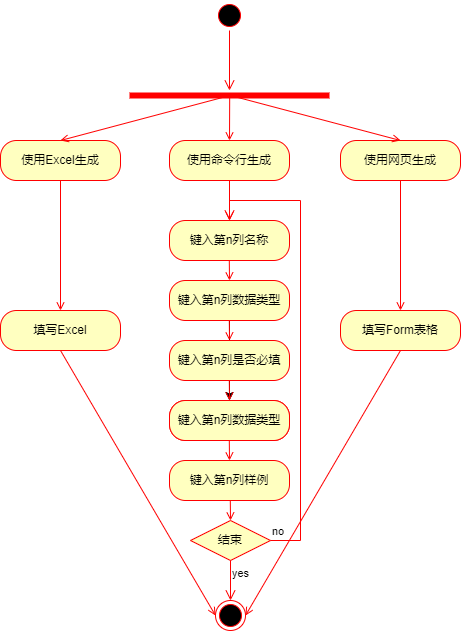

The diagram above was exported from draw.io. Its source (the exported page's mxGraphModel, read from the mxfile embedded in the PNG):
<mxGraphModel dx="1182" dy="683" grid="1" gridSize="10" guides="1" tooltips="1" connect="1" arrows="1" fold="1" page="1" pageScale="1" pageWidth="827" pageHeight="1169" background="#ffffff" math="0" shadow="0">
  <root>
    <mxCell id="0" />
    <mxCell id="1" parent="0" />
    <mxCell id="vd_eLrr_saQPtGALtzZI-1" value="" style="ellipse;html=1;shape=startState;fillColor=#000000;strokeColor=#ff0000;" parent="1" vertex="1">
      <mxGeometry x="384" y="40" width="30" height="30" as="geometry" />
    </mxCell>
    <mxCell id="vd_eLrr_saQPtGALtzZI-2" value="" style="edgeStyle=orthogonalEdgeStyle;html=1;verticalAlign=bottom;endArrow=open;endSize=8;strokeColor=#ff0000;rounded=0;" parent="1" source="vd_eLrr_saQPtGALtzZI-1" edge="1">
      <mxGeometry relative="1" as="geometry">
        <mxPoint x="399" y="130" as="targetPoint" />
      </mxGeometry>
    </mxCell>
    <mxCell id="vd_eLrr_saQPtGALtzZI-6" value="" style="shape=line;html=1;strokeWidth=6;strokeColor=#ff0000;" parent="1" vertex="1">
      <mxGeometry x="299" y="130" width="200" height="10" as="geometry" />
    </mxCell>
    <mxCell id="vd_eLrr_saQPtGALtzZI-8" value="使用Excel生成" style="rounded=1;whiteSpace=wrap;html=1;arcSize=40;fontColor=#000000;fillColor=#ffffc0;strokeColor=#ff0000;" parent="1" vertex="1">
      <mxGeometry x="170" y="180" width="120" height="40" as="geometry" />
    </mxCell>
    <mxCell id="vd_eLrr_saQPtGALtzZI-10" value="使用命令行生成" style="rounded=1;whiteSpace=wrap;html=1;arcSize=40;fontColor=#000000;fillColor=#ffffc0;strokeColor=#ff0000;" parent="1" vertex="1">
      <mxGeometry x="339" y="180" width="120" height="40" as="geometry" />
    </mxCell>
    <mxCell id="vd_eLrr_saQPtGALtzZI-11" value="使用网页生成" style="rounded=1;whiteSpace=wrap;html=1;arcSize=40;fontColor=#000000;fillColor=#ffffc0;strokeColor=#ff0000;" parent="1" vertex="1">
      <mxGeometry x="510" y="180" width="120" height="40" as="geometry" />
    </mxCell>
    <mxCell id="vd_eLrr_saQPtGALtzZI-12" value="填写Excel" style="rounded=1;whiteSpace=wrap;html=1;arcSize=40;fontColor=#000000;fillColor=#ffffc0;strokeColor=#ff0000;" parent="1" vertex="1">
      <mxGeometry x="170" y="350" width="120" height="40" as="geometry" />
    </mxCell>
    <mxCell id="vd_eLrr_saQPtGALtzZI-13" value="键入第n列名称" style="rounded=1;whiteSpace=wrap;html=1;arcSize=40;fontColor=#000000;fillColor=#ffffc0;strokeColor=#ff0000;" parent="1" vertex="1">
      <mxGeometry x="339" y="260" width="120" height="40" as="geometry" />
    </mxCell>
    <mxCell id="RvO_VJHABEg6tWLI65p8-2" value="" style="edgeStyle=orthogonalEdgeStyle;rounded=0;orthogonalLoop=1;jettySize=auto;html=1;" edge="1" parent="1" source="vd_eLrr_saQPtGALtzZI-14" target="RvO_VJHABEg6tWLI65p8-1">
      <mxGeometry relative="1" as="geometry" />
    </mxCell>
    <mxCell id="vd_eLrr_saQPtGALtzZI-14" value="键入第n列数据类型" style="rounded=1;whiteSpace=wrap;html=1;arcSize=40;fontColor=#000000;fillColor=#ffffc0;strokeColor=#ff0000;" parent="1" vertex="1">
      <mxGeometry x="339" y="320" width="120" height="40" as="geometry" />
    </mxCell>
    <mxCell id="vd_eLrr_saQPtGALtzZI-15" value="键入第n列是否必填" style="rounded=1;whiteSpace=wrap;html=1;arcSize=40;fontColor=#000000;fillColor=#ffffc0;strokeColor=#ff0000;" parent="1" vertex="1">
      <mxGeometry x="339" y="380" width="120" height="40" as="geometry" />
    </mxCell>
    <mxCell id="vd_eLrr_saQPtGALtzZI-16" value="键入第n列是否必填" style="rounded=1;whiteSpace=wrap;html=1;arcSize=40;fontColor=#000000;fillColor=#ffffc0;strokeColor=#ff0000;" parent="1" vertex="1">
      <mxGeometry x="339" y="440" width="120" height="40" as="geometry" />
    </mxCell>
    <mxCell id="vd_eLrr_saQPtGALtzZI-17" value="键入第n列样例" style="rounded=1;whiteSpace=wrap;html=1;arcSize=40;fontColor=#000000;fillColor=#ffffc0;strokeColor=#ff0000;" parent="1" vertex="1">
      <mxGeometry x="339" y="500" width="120" height="40" as="geometry" />
    </mxCell>
    <mxCell id="vd_eLrr_saQPtGALtzZI-18" value="结束" style="rhombus;whiteSpace=wrap;html=1;fontColor=#000000;fillColor=#ffffc0;strokeColor=#ff0000;" parent="1" vertex="1">
      <mxGeometry x="360" y="560" width="80" height="40" as="geometry" />
    </mxCell>
    <mxCell id="vd_eLrr_saQPtGALtzZI-19" value="no" style="edgeStyle=orthogonalEdgeStyle;html=1;align=left;verticalAlign=bottom;endArrow=open;endSize=8;strokeColor=#ff0000;rounded=0;entryX=0.5;entryY=0;entryDx=0;entryDy=0;" parent="1" source="vd_eLrr_saQPtGALtzZI-18" target="vd_eLrr_saQPtGALtzZI-13" edge="1">
      <mxGeometry x="-1" relative="1" as="geometry">
        <mxPoint x="540" y="580" as="targetPoint" />
        <Array as="points">
          <mxPoint x="470" y="580" />
          <mxPoint x="470" y="240" />
          <mxPoint x="399" y="240" />
        </Array>
      </mxGeometry>
    </mxCell>
    <mxCell id="vd_eLrr_saQPtGALtzZI-20" value="yes" style="edgeStyle=orthogonalEdgeStyle;html=1;align=left;verticalAlign=top;endArrow=open;endSize=8;strokeColor=#ff0000;rounded=0;" parent="1" source="vd_eLrr_saQPtGALtzZI-18" edge="1">
      <mxGeometry x="-1" relative="1" as="geometry">
        <mxPoint x="400" y="640" as="targetPoint" />
      </mxGeometry>
    </mxCell>
    <mxCell id="vd_eLrr_saQPtGALtzZI-22" value="" style="endArrow=open;html=1;rounded=0;exitX=0.5;exitY=1;exitDx=0;exitDy=0;entryX=0.5;entryY=0;entryDx=0;entryDy=0;strokeColor=#FF0000;endFill=0;" parent="1" source="vd_eLrr_saQPtGALtzZI-10" target="vd_eLrr_saQPtGALtzZI-13" edge="1">
      <mxGeometry width="50" height="50" relative="1" as="geometry">
        <mxPoint x="400" y="350" as="sourcePoint" />
        <mxPoint x="450" y="300" as="targetPoint" />
      </mxGeometry>
    </mxCell>
    <mxCell id="vd_eLrr_saQPtGALtzZI-23" value="" style="endArrow=open;html=1;rounded=0;exitX=0.5;exitY=1;exitDx=0;exitDy=0;strokeColor=#FF0000;endFill=0;" parent="1" edge="1">
      <mxGeometry width="50" height="50" relative="1" as="geometry">
        <mxPoint x="398.8" y="300" as="sourcePoint" />
        <mxPoint x="399" y="320" as="targetPoint" />
      </mxGeometry>
    </mxCell>
    <mxCell id="vd_eLrr_saQPtGALtzZI-24" value="" style="endArrow=open;html=1;rounded=0;exitX=0.5;exitY=1;exitDx=0;exitDy=0;strokeColor=#FF0000;endFill=0;" parent="1" edge="1">
      <mxGeometry width="50" height="50" relative="1" as="geometry">
        <mxPoint x="398.8" y="360" as="sourcePoint" />
        <mxPoint x="399" y="380" as="targetPoint" />
      </mxGeometry>
    </mxCell>
    <mxCell id="vd_eLrr_saQPtGALtzZI-25" value="" style="endArrow=open;html=1;rounded=0;exitX=0.5;exitY=1;exitDx=0;exitDy=0;strokeColor=#FF0000;endFill=0;" parent="1" edge="1">
      <mxGeometry width="50" height="50" relative="1" as="geometry">
        <mxPoint x="398.8" y="420" as="sourcePoint" />
        <mxPoint x="399" y="440" as="targetPoint" />
      </mxGeometry>
    </mxCell>
    <mxCell id="vd_eLrr_saQPtGALtzZI-26" value="" style="endArrow=open;html=1;rounded=0;exitX=0.5;exitY=1;exitDx=0;exitDy=0;strokeColor=#FF0000;endFill=0;" parent="1" edge="1">
      <mxGeometry width="50" height="50" relative="1" as="geometry">
        <mxPoint x="398.8" y="480" as="sourcePoint" />
        <mxPoint x="399" y="500" as="targetPoint" />
      </mxGeometry>
    </mxCell>
    <mxCell id="vd_eLrr_saQPtGALtzZI-27" value="" style="endArrow=open;html=1;rounded=0;exitX=0.5;exitY=1;exitDx=0;exitDy=0;strokeColor=#FF0000;endFill=0;" parent="1" edge="1">
      <mxGeometry width="50" height="50" relative="1" as="geometry">
        <mxPoint x="399.8" y="540" as="sourcePoint" />
        <mxPoint x="400" y="560" as="targetPoint" />
      </mxGeometry>
    </mxCell>
    <mxCell id="vd_eLrr_saQPtGALtzZI-28" value="填写Form表格" style="rounded=1;whiteSpace=wrap;html=1;arcSize=40;fontColor=#000000;fillColor=#ffffc0;strokeColor=#ff0000;" parent="1" vertex="1">
      <mxGeometry x="510" y="350" width="120" height="40" as="geometry" />
    </mxCell>
    <mxCell id="vd_eLrr_saQPtGALtzZI-29" value="" style="endArrow=open;html=1;rounded=0;exitX=0.499;exitY=0.52;exitDx=0;exitDy=0;exitPerimeter=0;entryX=0.5;entryY=0;entryDx=0;entryDy=0;strokeColor=#FF0000;endFill=0;" parent="1" source="vd_eLrr_saQPtGALtzZI-6" target="vd_eLrr_saQPtGALtzZI-8" edge="1">
      <mxGeometry width="50" height="50" relative="1" as="geometry">
        <mxPoint x="370" y="250" as="sourcePoint" />
        <mxPoint x="420" y="200" as="targetPoint" />
      </mxGeometry>
    </mxCell>
    <mxCell id="vd_eLrr_saQPtGALtzZI-30" value="" style="endArrow=open;html=1;rounded=0;exitX=0.501;exitY=0.4;exitDx=0;exitDy=0;exitPerimeter=0;entryX=0.5;entryY=0;entryDx=0;entryDy=0;strokeColor=#FF0000;endFill=0;" parent="1" source="vd_eLrr_saQPtGALtzZI-6" target="vd_eLrr_saQPtGALtzZI-10" edge="1">
      <mxGeometry width="50" height="50" relative="1" as="geometry">
        <mxPoint x="409" y="145" as="sourcePoint" />
        <mxPoint x="240" y="190" as="targetPoint" />
      </mxGeometry>
    </mxCell>
    <mxCell id="vd_eLrr_saQPtGALtzZI-31" value="" style="endArrow=open;html=1;rounded=0;exitX=0.501;exitY=0.48;exitDx=0;exitDy=0;exitPerimeter=0;entryX=0.5;entryY=0;entryDx=0;entryDy=0;strokeColor=#FF0000;endFill=0;" parent="1" source="vd_eLrr_saQPtGALtzZI-6" target="vd_eLrr_saQPtGALtzZI-11" edge="1">
      <mxGeometry width="50" height="50" relative="1" as="geometry">
        <mxPoint x="419" y="155" as="sourcePoint" />
        <mxPoint x="250" y="200" as="targetPoint" />
      </mxGeometry>
    </mxCell>
    <mxCell id="vd_eLrr_saQPtGALtzZI-32" value="" style="endArrow=open;html=1;rounded=0;exitX=0.5;exitY=1;exitDx=0;exitDy=0;entryX=0.5;entryY=0;entryDx=0;entryDy=0;strokeColor=#FF0000;endFill=0;" parent="1" source="vd_eLrr_saQPtGALtzZI-8" target="vd_eLrr_saQPtGALtzZI-12" edge="1">
      <mxGeometry width="50" height="50" relative="1" as="geometry">
        <mxPoint x="429" y="165" as="sourcePoint" />
        <mxPoint x="260" y="210" as="targetPoint" />
      </mxGeometry>
    </mxCell>
    <mxCell id="vd_eLrr_saQPtGALtzZI-33" value="" style="endArrow=open;html=1;rounded=0;exitX=0.5;exitY=1;exitDx=0;exitDy=0;entryX=0.5;entryY=0;entryDx=0;entryDy=0;strokeColor=#FF0000;endFill=0;" parent="1" source="vd_eLrr_saQPtGALtzZI-11" target="vd_eLrr_saQPtGALtzZI-28" edge="1">
      <mxGeometry width="50" height="50" relative="1" as="geometry">
        <mxPoint x="439" y="175" as="sourcePoint" />
        <mxPoint x="270" y="220" as="targetPoint" />
      </mxGeometry>
    </mxCell>
    <mxCell id="vd_eLrr_saQPtGALtzZI-34" value="" style="ellipse;html=1;shape=endState;fillColor=#000000;strokeColor=#ff0000;" parent="1" vertex="1">
      <mxGeometry x="385" y="640" width="30" height="30" as="geometry" />
    </mxCell>
    <mxCell id="vd_eLrr_saQPtGALtzZI-35" value="" style="endArrow=open;html=1;rounded=0;exitX=0.5;exitY=1;exitDx=0;exitDy=0;entryX=0;entryY=0.5;entryDx=0;entryDy=0;strokeColor=#FF0000;endFill=0;" parent="1" source="vd_eLrr_saQPtGALtzZI-12" target="vd_eLrr_saQPtGALtzZI-34" edge="1">
      <mxGeometry width="50" height="50" relative="1" as="geometry">
        <mxPoint x="449" y="185" as="sourcePoint" />
        <mxPoint x="280" y="230" as="targetPoint" />
      </mxGeometry>
    </mxCell>
    <mxCell id="vd_eLrr_saQPtGALtzZI-36" value="" style="endArrow=open;html=1;rounded=0;exitX=0.5;exitY=1;exitDx=0;exitDy=0;entryX=1;entryY=0.5;entryDx=0;entryDy=0;strokeColor=#FF0000;endFill=0;" parent="1" source="vd_eLrr_saQPtGALtzZI-28" target="vd_eLrr_saQPtGALtzZI-34" edge="1">
      <mxGeometry width="50" height="50" relative="1" as="geometry">
        <mxPoint x="459" y="195" as="sourcePoint" />
        <mxPoint x="290" y="240" as="targetPoint" />
      </mxGeometry>
    </mxCell>
    <mxCell id="RvO_VJHABEg6tWLI65p8-1" value="键入第n列数据类型" style="rounded=1;whiteSpace=wrap;html=1;arcSize=40;fontColor=#000000;fillColor=#ffffc0;strokeColor=#ff0000;" vertex="1" parent="1">
      <mxGeometry x="339" y="440" width="120" height="40" as="geometry" />
    </mxCell>
  </root>
</mxGraphModel>